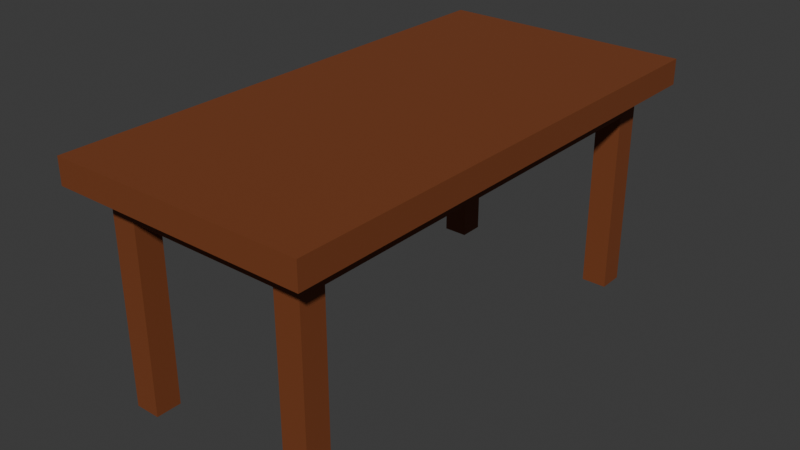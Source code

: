 # Source: coffee_table.blend  (saved by Blender 4.3.34; exported with 4.5.12 LTS)
import bpy
from mathutils import Matrix  # noqa: F401  (used for matrix-valued properties, if any)

bpy.ops.wm.read_factory_settings(use_empty=True)
scene = bpy.context.scene
scene.name = 'Scene'

# ---- collections
col_collection = bpy.data.collections.new('Collection'); scene.collection.children.link(col_collection)

# ---- materials (node trees are filled in below, after node groups)
mat_coffeewood = bpy.data.materials.new('coffeeWood')
mat_coffeewood.diffuse_color = (0.8003, 0.1613, 0.0743, 1.0)

# ---- material node trees
mat_coffeewood.use_nodes = True; mat_coffeewood.node_tree.nodes.clear()
_N = mat_coffeewood.node_tree.nodes; _L = mat_coffeewood.node_tree.links
n0 = _N.new('ShaderNodeBsdfPrincipled'); n0.name = 'Principled BSDF'; n0.location = (10, 300)
n0.inputs[0].default_value = (0.1981, 0.05045, 0.01229, 1.0)
n0.inputs[2].default_value = 0.6927
n1 = _N.new('ShaderNodeOutputMaterial'); n1.name = 'Material Output'; n1.location = (300, 300)
_L.new(n0.outputs[0], n1.inputs[0])
n1.is_active_output = True

# ---- world
world_world = bpy.data.worlds.new('World'); scene.world = world_world
world_world.use_nodes = True; world_world.node_tree.nodes.clear()
_N = world_world.node_tree.nodes; _L = world_world.node_tree.links
n0 = _N.new('ShaderNodeOutputWorld'); n0.name = 'World Output'; n0.location = (300, 300)
n1 = _N.new('ShaderNodeBackground'); n1.name = 'Background'; n1.location = (10, 300)
n1.inputs[0].default_value = (0.05088, 0.05088, 0.05088, 1.0)
_L.new(n1.outputs[0], n0.inputs[0])
n0.is_active_output = True
world_world.color = (0.05088, 0.05088, 0.05088)
world_world.sun_shadow_jitter_overblur = 0.0

# ---- meshes
me_cube_001 = bpy.data.meshes.new('Cube.001')
me_cube_001.from_pydata([(-1.0, -2.0, -0.1), (-1.0, -2.0, 0.1), (-1.0, 2.0, -0.1), (-1.0, 2.0, 0.1), (1.0, -2.0, -0.1), (1.0, -2.0, 0.1), (1.0, 2.0, -0.1), (1.0, 2.0, 0.1), (0.6, 1.6, -1.75), (0.6, 1.6, -0.05), (0.6, 1.8, -1.75), (0.6, 1.8, -0.05), (0.8, 1.6, -1.75), (0.8, 1.6, -0.05), (0.8, 1.8, -1.75), (0.8, 1.8, -0.05), (0.6, -1.8, -1.75), (0.6, -1.8, -0.05), (0.6, -1.6, -1.75), (0.6, -1.6, -0.05), (0.8, -1.8, -1.75), (0.8, -1.8, -0.05), (0.8, -1.6, -1.75), (0.8, -1.6, -0.05), (-0.8, -1.8, -1.75), (-0.8, -1.8, -0.05), (-0.8, -1.6, -1.75), (-0.8, -1.6, -0.05), (-0.6, -1.8, -1.75), (-0.6, -1.8, -0.05), (-0.6, -1.6, -1.75), (-0.6, -1.6, -0.05), (-0.8, 1.6, -1.75), (-0.8, 1.6, -0.05), (-0.8, 1.8, -1.75), (-0.8, 1.8, -0.05), (-0.6, 1.6, -1.75), (-0.6, 1.6, -0.05), (-0.6, 1.8, -1.75), (-0.6, 1.8, -0.05), (-0.6, 1.6, -0.3), (-0.6, 1.6, -0.1), (-0.6, 1.8, -0.3), (-0.6, 1.8, -0.1), (0.6, 1.6, -0.3), (0.6, 1.6, -0.1), (0.6, 1.8, -0.3), (0.6, 1.8, -0.1), (-0.6, -1.8, -0.3), (-0.6, -1.8, -0.1), (-0.6, -1.6, -0.3), (-0.6, -1.6, -0.1), (0.6, -1.8, -0.3), (0.6, -1.8, -0.1), (0.6, -1.6, -0.3), (0.6, -1.6, -0.1), (0.6, -1.6, -0.3), (0.6, -1.6, -0.1), (0.6, 1.6, -0.3), (0.6, 1.6, -0.1), (0.8, -1.6, -0.3), (0.8, -1.6, -0.1), (0.8, 1.6, -0.3), (0.8, 1.6, -0.1), (-0.8, -1.6, -0.3), (-0.8, -1.6, -0.1), (-0.8, 1.6, -0.3), (-0.8, 1.6, -0.1), (-0.6, -1.6, -0.3), (-0.6, -1.6, -0.1), (-0.6, 1.6, -0.3), (-0.6, 1.6, -0.1)], [], [(0, 1, 3, 2), (2, 3, 7, 6), (6, 7, 5, 4), (4, 5, 1, 0), (2, 6, 4, 0), (7, 3, 1, 5), (8, 9, 11, 10), (10, 11, 15, 14), (14, 15, 13, 12), (12, 13, 9, 8), (10, 14, 12, 8), (15, 11, 9, 13), (16, 17, 19, 18), (18, 19, 23, 22), (22, 23, 21, 20), (20, 21, 17, 16), (18, 22, 20, 16), (23, 19, 17, 21), (24, 25, 27, 26), (26, 27, 31, 30), (30, 31, 29, 28), (28, 29, 25, 24), (26, 30, 28, 24), (31, 27, 25, 29), (32, 33, 35, 34), (34, 35, 39, 38), (38, 39, 37, 36), (36, 37, 33, 32), (34, 38, 36, 32), (39, 35, 33, 37), (40, 41, 43, 42), (42, 43, 47, 46), (46, 47, 45, 44), (44, 45, 41, 40), (42, 46, 44, 40), (47, 43, 41, 45), (48, 49, 51, 50), (50, 51, 55, 54), (54, 55, 53, 52), (52, 53, 49, 48), (50, 54, 52, 48), (55, 51, 49, 53), (56, 57, 59, 58), (58, 59, 63, 62), (62, 63, 61, 60), (60, 61, 57, 56), (58, 62, 60, 56), (63, 59, 57, 61), (64, 65, 67, 66), (66, 67, 71, 70), (70, 71, 69, 68), (68, 69, 65, 64), (66, 70, 68, 64), (71, 67, 65, 69)])
_uv = me_cube_001.uv_layers.new(name='UVMap')
_uv.uv.foreach_set('vector', [0.375, 0.0, 0.625, 0.0, 0.625, 0.25, 0.375, 0.25, 0.375, 0.25, 0.625, 0.25, 0.625, 0.5, 0.375, 0.5, 0.375, 0.5, 0.625, 0.5, 0.625, 0.75, 0.375, 0.75, 0.375, 0.75, 0.625, 0.75, 0.625, 1.0, 0.375, 1.0, 0.125, 0.5, 0.375, 0.5, 0.375, 0.75, 0.125, 0.75, 0.625, 0.5, 0.875, 0.5, 0.875, 0.75, 0.625, 0.75, 0.375, 0.0, 0.625, 0.0, 0.625, 0.25, 0.375, 0.25, 0.375, 0.25, 0.625, 0.25, 0.625, 0.5, 0.375, 0.5, 0.375, 0.5, 0.625, 0.5, 0.625, 0.75, 0.375, 0.75, 0.375, 0.75, 0.625, 0.75, 0.625, 1.0, 0.375, 1.0, 0.125, 0.5, 0.375, 0.5, 0.375, 0.75, 0.125, 0.75, 0.625, 0.5, 0.875, 0.5, 0.875, 0.75, 0.625, 0.75, 0.375, 0.0, 0.625, 0.0, 0.625, 0.25, 0.375, 0.25, 0.375, 0.25, 0.625, 0.25, 0.625, 0.5, 0.375, 0.5, 0.375, 0.5, 0.625, 0.5, 0.625, 0.75, 0.375, 0.75, 0.375, 0.75, 0.625, 0.75, 0.625, 1.0, 0.375, 1.0, 0.125, 0.5, 0.375, 0.5, 0.375, 0.75, 0.125, 0.75, 0.625, 0.5, 0.875, 0.5, 0.875, 0.75, 0.625, 0.75, 0.375, 0.0, 0.625, 0.0, 0.625, 0.25, 0.375, 0.25, 0.375, 0.25, 0.625, 0.25, 0.625, 0.5, 0.375, 0.5, 0.375, 0.5, 0.625, 0.5, 0.625, 0.75, 0.375, 0.75, 0.375, 0.75, 0.625, 0.75, 0.625, 1.0, 0.375, 1.0, 0.125, 0.5, 0.375, 0.5, 0.375, 0.75, 0.125, 0.75, 0.625, 0.5, 0.875, 0.5, 0.875, 0.75, 0.625, 0.75, 0.375, 0.0, 0.625, 0.0, 0.625, 0.25, 0.375, 0.25, 0.375, 0.25, 0.625, 0.25, 0.625, 0.5, 0.375, 0.5, 0.375, 0.5, 0.625, 0.5, 0.625, 0.75, 0.375, 0.75, 0.375, 0.75, 0.625, 0.75, 0.625, 1.0, 0.375, 1.0, 0.125, 0.5, 0.375, 0.5, 0.375, 0.75, 0.125, 0.75, 0.625, 0.5, 0.875, 0.5, 0.875, 0.75, 0.625, 0.75, 0.375, 0.0, 0.625, 0.0, 0.625, 0.25, 0.375, 0.25, 0.375, 0.25, 0.625, 0.25, 0.625, 0.5, 0.375, 0.5, 0.375, 0.5, 0.625, 0.5, 0.625, 0.75, 0.375, 0.75, 0.375, 0.75, 0.625, 0.75, 0.625, 1.0, 0.375, 1.0, 0.125, 0.5, 0.375, 0.5, 0.375, 0.75, 0.125, 0.75, 0.625, 0.5, 0.875, 0.5, 0.875, 0.75, 0.625, 0.75, 0.375, 0.0, 0.625, 0.0, 0.625, 0.25, 0.375, 0.25, 0.375, 0.25, 0.625, 0.25, 0.625, 0.5, 0.375, 0.5, 0.375, 0.5, 0.625, 0.5, 0.625, 0.75, 0.375, 0.75, 0.375, 0.75, 0.625, 0.75, 0.625, 1.0, 0.375, 1.0, 0.125, 0.5, 0.375, 0.5, 0.375, 0.75, 0.125, 0.75, 0.625, 0.5, 0.875, 0.5, 0.875, 0.75, 0.625, 0.75, 0.375, 0.0, 0.625, 0.0, 0.625, 0.25, 0.375, 0.25, 0.375, 0.25, 0.625, 0.25, 0.625, 0.5, 0.375, 0.5, 0.375, 0.5, 0.625, 0.5, 0.625, 0.75, 0.375, 0.75, 0.375, 0.75, 0.625, 0.75, 0.625, 1.0, 0.375, 1.0, 0.125, 0.5, 0.375, 0.5, 0.375, 0.75, 0.125, 0.75, 0.625, 0.5, 0.875, 0.5, 0.875, 0.75, 0.625, 0.75, 0.375, 0.0, 0.625, 0.0, 0.625, 0.25, 0.375, 0.25, 0.375, 0.25, 0.625, 0.25, 0.625, 0.5, 0.375, 0.5, 0.375, 0.5, 0.625, 0.5, 0.625, 0.75, 0.375, 0.75, 0.375, 0.75, 0.625, 0.75, 0.625, 1.0, 0.375, 1.0, 0.125, 0.5, 0.375, 0.5, 0.375, 0.75, 0.125, 0.75, 0.625, 0.5, 0.875, 0.5, 0.875, 0.75, 0.625, 0.75])
me_cube_001.materials.append(mat_coffeewood)
me_cube_001.update()

# ---- objects
ob_coffee_table_rigid = bpy.data.objects.new('coffee_table-rigid', me_cube_001)

# ---- transforms, parenting, visibility, modifiers, constraints
ob_coffee_table_rigid.location = (0.0, 0.0, 1.75)

# ---- collection membership
col_collection.objects.link(ob_coffee_table_rigid)

# ---- scene / render settings (as saved in the file)
scene.frame_start = 1; scene.frame_end = 250; scene.frame_set(1)
scene.render.engine = 'BLENDER_EEVEE_NEXT'
bpy.context.view_layer.update()

# ---- added for rendering (the .blend has no active camera and no usable light): camera, sun
cam_auto = bpy.data.cameras.new('AutoCamera')
cam_auto.lens = 50.0
cam_auto.sensor_width = 36.0
cam_auto.clip_end = 1000.0
ob_auto_camera = bpy.data.objects.new('AutoCamera', cam_auto)
scene.collection.objects.link(ob_auto_camera)
ob_auto_camera.location = (4.47779, -5.37335, 4.50723)
ob_auto_camera.rotation_euler = (1.09748, -7.21219e-08, 0.694738)
scene.camera = ob_auto_camera
light_auto_sun = bpy.data.lights.new('AutoSun', 'SUN')
light_auto_sun.energy = 3.0
light_auto_sun.angle = 0.0523599
ob_auto_sun = bpy.data.objects.new('AutoSun', light_auto_sun)
scene.collection.objects.link(ob_auto_sun)
ob_auto_sun.rotation_euler = (0.872665, 0.174533, 0.523599)
bpy.context.view_layer.update()
